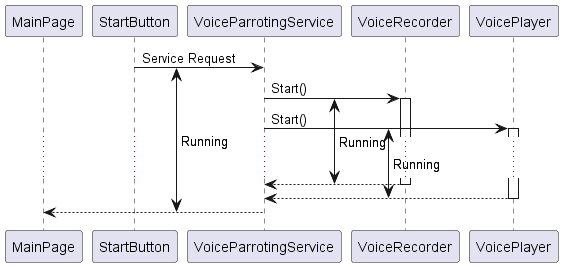

The diagram above was rendered by PlantUML. Its source (embedded in the PNG):
@startuml VoiceParrotingSequence_Start
!pragma teoz true
participant MainPage
participant StartButton
participant VoiceParrotingService as Service
{service_start} StartButton -> Service : Service Request

{recorder_start} Service -> VoiceRecorder : Start()
activate VoiceRecorder

' Service -> Service : Wait for the delay timer ends

{player_start} Service -> VoicePlayer : Start()
activate VoicePlayer

... ...

{recorder_end} VoiceRecorder --> Service 
deactivate VoiceRecorder

{player_end} VoicePlayer --> Service
deactivate VoicePlayer

'Service -> VoiceRecorder : Finalize
'Service -> VoicePlayer : Finalize

{service_end} Service --> MainPage 

{service_start} <-> {service_end} : Running
{recorder_start} <-> {recorder_end} : Running
{player_start} <-> {player_end} : Running

@enduml